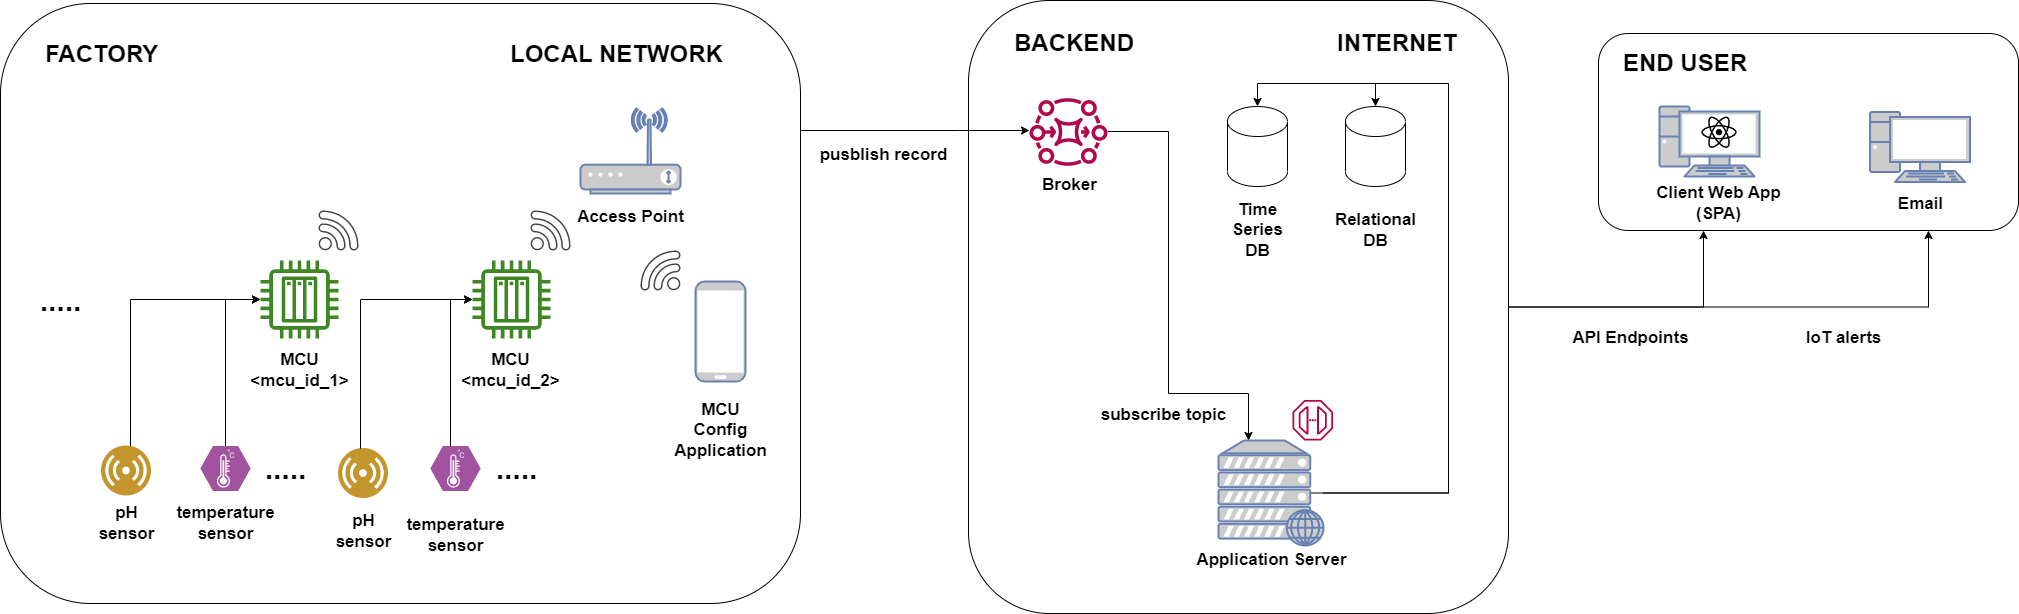

The diagram above was exported from draw.io. Its source (the exported page's mxGraphModel, read from the mxfile embedded in the PNG):
<mxGraphModel dx="2140" dy="1945" grid="1" gridSize="10" guides="1" tooltips="1" connect="1" arrows="1" fold="1" page="1" pageScale="1" pageWidth="827" pageHeight="1169" math="0" shadow="0">
  <root>
    <mxCell id="0" />
    <mxCell id="1" parent="0" />
    <mxCell id="EjSab90w_TXZnPjuYI0I-12" value="" style="rounded=1;whiteSpace=wrap;html=1;" parent="1" vertex="1">
      <mxGeometry x="1080" y="-210" width="420" height="197" as="geometry" />
    </mxCell>
    <mxCell id="EjSab90w_TXZnPjuYI0I-15" style="edgeStyle=orthogonalEdgeStyle;rounded=0;orthogonalLoop=1;jettySize=auto;html=1;entryX=0.25;entryY=1;entryDx=0;entryDy=0;" parent="1" source="7aXKiyDjWXQpWcBIzgzg-5" target="EjSab90w_TXZnPjuYI0I-12" edge="1">
      <mxGeometry relative="1" as="geometry" />
    </mxCell>
    <mxCell id="EjSab90w_TXZnPjuYI0I-19" style="edgeStyle=orthogonalEdgeStyle;rounded=0;orthogonalLoop=1;jettySize=auto;html=1;" parent="1" source="7aXKiyDjWXQpWcBIzgzg-5" target="EjSab90w_TXZnPjuYI0I-12" edge="1">
      <mxGeometry relative="1" as="geometry">
        <Array as="points">
          <mxPoint x="1410" y="63" />
        </Array>
      </mxGeometry>
    </mxCell>
    <mxCell id="7aXKiyDjWXQpWcBIzgzg-5" value="" style="rounded=1;whiteSpace=wrap;html=1;" parent="1" vertex="1">
      <mxGeometry x="450" y="-243" width="540" height="613" as="geometry" />
    </mxCell>
    <mxCell id="85otSiR7oR3CJ1Z73Ftb-13" value="" style="rounded=1;whiteSpace=wrap;html=1;" parent="1" vertex="1">
      <mxGeometry x="-518" y="-240" width="800" height="600" as="geometry" />
    </mxCell>
    <mxCell id="85otSiR7oR3CJ1Z73Ftb-8" value="" style="sketch=0;outlineConnect=0;fontColor=#232F3E;gradientColor=none;fillColor=#3F8624;strokeColor=none;dashed=0;verticalLabelPosition=bottom;verticalAlign=top;align=center;html=1;fontSize=12;fontStyle=0;aspect=fixed;pointerEvents=1;shape=mxgraph.aws4.iot_thing_plc;" parent="1" vertex="1">
      <mxGeometry x="-46" y="17" width="78" height="78" as="geometry" />
    </mxCell>
    <mxCell id="85otSiR7oR3CJ1Z73Ftb-9" value="" style="sketch=0;pointerEvents=1;shadow=0;dashed=0;html=1;strokeColor=none;fillColor=#434445;aspect=fixed;labelPosition=center;verticalLabelPosition=bottom;verticalAlign=top;align=center;outlineConnect=0;shape=mxgraph.vvd.wi_fi;" parent="1" vertex="1">
      <mxGeometry x="12" y="-33" width="40" height="40" as="geometry" />
    </mxCell>
    <mxCell id="85otSiR7oR3CJ1Z73Ftb-20" value="" style="fontColor=#0066CC;verticalAlign=top;verticalLabelPosition=bottom;labelPosition=center;align=center;html=1;outlineConnect=0;fillColor=#CCCCCC;strokeColor=#6881B3;gradientColor=none;gradientDirection=north;strokeWidth=2;shape=mxgraph.networks.pc;" parent="1" vertex="1">
      <mxGeometry x="1141" y="-137" width="100" height="70" as="geometry" />
    </mxCell>
    <mxCell id="EjSab90w_TXZnPjuYI0I-11" style="edgeStyle=orthogonalEdgeStyle;rounded=0;orthogonalLoop=1;jettySize=auto;html=1;entryX=0.5;entryY=0;entryDx=0;entryDy=0;entryPerimeter=0;exitX=0.88;exitY=0.5;exitDx=0;exitDy=0;exitPerimeter=0;" parent="1" source="85otSiR7oR3CJ1Z73Ftb-22" target="EjSab90w_TXZnPjuYI0I-6" edge="1">
      <mxGeometry relative="1" as="geometry">
        <Array as="points">
          <mxPoint x="930" y="250" />
          <mxPoint x="930" y="-160" />
          <mxPoint x="739" y="-160" />
        </Array>
      </mxGeometry>
    </mxCell>
    <mxCell id="7FJGHp9nJsiwAKyI1q9j-7" style="edgeStyle=orthogonalEdgeStyle;rounded=0;orthogonalLoop=1;jettySize=auto;html=1;entryX=0.5;entryY=0;entryDx=0;entryDy=0;entryPerimeter=0;fontSize=17;" parent="1" source="85otSiR7oR3CJ1Z73Ftb-22" target="EjSab90w_TXZnPjuYI0I-7" edge="1">
      <mxGeometry relative="1" as="geometry">
        <Array as="points">
          <mxPoint x="930" y="249" />
          <mxPoint x="930" y="-160" />
          <mxPoint x="857" y="-160" />
        </Array>
      </mxGeometry>
    </mxCell>
    <mxCell id="85otSiR7oR3CJ1Z73Ftb-22" value="" style="fontColor=#0066CC;verticalAlign=top;verticalLabelPosition=bottom;labelPosition=center;align=center;html=1;outlineConnect=0;fillColor=#CCCCCC;strokeColor=#6881B3;gradientColor=none;gradientDirection=north;strokeWidth=2;shape=mxgraph.networks.web_server;" parent="1" vertex="1">
      <mxGeometry x="700" y="197" width="105" height="105" as="geometry" />
    </mxCell>
    <mxCell id="85otSiR7oR3CJ1Z73Ftb-33" style="edgeStyle=orthogonalEdgeStyle;rounded=0;orthogonalLoop=1;jettySize=auto;html=1;exitX=1;exitY=0.367;exitDx=0;exitDy=0;exitPerimeter=0;" parent="1" source="85otSiR7oR3CJ1Z73Ftb-13" target="CyEC8URzv1NyZ5hvIwR2-1" edge="1">
      <mxGeometry relative="1" as="geometry">
        <Array as="points">
          <mxPoint x="440" y="-113" />
          <mxPoint x="440" y="-113" />
        </Array>
        <mxPoint x="320" y="150" as="sourcePoint" />
        <mxPoint x="510" y="150" as="targetPoint" />
      </mxGeometry>
    </mxCell>
    <mxCell id="85otSiR7oR3CJ1Z73Ftb-23" value="" style="fontColor=#0066CC;verticalAlign=top;verticalLabelPosition=bottom;labelPosition=center;align=center;html=1;outlineConnect=0;fillColor=#CCCCCC;strokeColor=#6881B3;gradientColor=none;gradientDirection=north;strokeWidth=2;shape=mxgraph.networks.wireless_modem;" parent="1" vertex="1">
      <mxGeometry x="62" y="-135" width="100" height="85" as="geometry" />
    </mxCell>
    <mxCell id="85otSiR7oR3CJ1Z73Ftb-26" value="" style="sketch=0;outlineConnect=0;fontColor=#232F3E;gradientColor=none;fillColor=#B0084D;strokeColor=none;dashed=0;verticalLabelPosition=bottom;verticalAlign=top;align=center;html=1;fontSize=12;fontStyle=0;aspect=fixed;pointerEvents=1;shape=mxgraph.aws4.endpoint;" parent="1" vertex="1">
      <mxGeometry x="774" y="156.5" width="40.5" height="40.5" as="geometry" />
    </mxCell>
    <mxCell id="85otSiR7oR3CJ1Z73Ftb-27" value="" style="shape=image;html=1;verticalAlign=top;verticalLabelPosition=bottom;labelBackgroundColor=#ffffff;imageAspect=0;aspect=fixed;image=https://cdn1.iconfinder.com/data/icons/ionicons-fill-vol-2/512/logo-react-128.png;fontColor=#3399FF;" parent="1" vertex="1">
      <mxGeometry x="1182.25" y="-129.5" width="37.5" height="37.5" as="geometry" />
    </mxCell>
    <mxCell id="85otSiR7oR3CJ1Z73Ftb-32" value="Client Web App&lt;br style=&quot;font-size: 17px;&quot;&gt;(SPA)" style="text;html=1;align=center;verticalAlign=middle;resizable=0;points=[];autosize=1;strokeColor=none;fillColor=none;fontStyle=1;fontSize=17;" parent="1" vertex="1">
      <mxGeometry x="1125" y="-65.5" width="150" height="50" as="geometry" />
    </mxCell>
    <mxCell id="7SV6o3mAy_ksE376En8C-1" value="&lt;h1&gt;FACTORY&lt;/h1&gt;" style="text;html=1;strokeColor=none;fillColor=none;spacing=5;spacingTop=-20;whiteSpace=wrap;overflow=hidden;rounded=0;" parent="1" vertex="1">
      <mxGeometry x="-478" y="-209.5" width="130" height="46.5" as="geometry" />
    </mxCell>
    <mxCell id="CyEC8URzv1NyZ5hvIwR2-8" style="edgeStyle=orthogonalEdgeStyle;rounded=0;orthogonalLoop=1;jettySize=auto;html=1;" parent="1" source="CyEC8URzv1NyZ5hvIwR2-1" target="85otSiR7oR3CJ1Z73Ftb-22" edge="1">
      <mxGeometry relative="1" as="geometry">
        <Array as="points">
          <mxPoint x="650" y="-112" />
          <mxPoint x="650" y="150" />
          <mxPoint x="730" y="150" />
        </Array>
      </mxGeometry>
    </mxCell>
    <mxCell id="CyEC8URzv1NyZ5hvIwR2-1" value="" style="sketch=0;outlineConnect=0;fontColor=#232F3E;gradientColor=none;fillColor=#B0084D;strokeColor=none;dashed=0;verticalLabelPosition=bottom;verticalAlign=top;align=center;html=1;fontSize=12;fontStyle=0;aspect=fixed;pointerEvents=1;shape=mxgraph.aws4.mq_broker;" parent="1" vertex="1">
      <mxGeometry x="511" y="-151" width="78" height="78" as="geometry" />
    </mxCell>
    <mxCell id="CyEC8URzv1NyZ5hvIwR2-6" value="Broker" style="text;html=1;align=center;verticalAlign=middle;resizable=0;points=[];autosize=1;strokeColor=none;fillColor=none;fontStyle=1;fontSize=17;" parent="1" vertex="1">
      <mxGeometry x="511" y="-73" width="80" height="30" as="geometry" />
    </mxCell>
    <mxCell id="YwVgcbR-qLM1vXkCnMXI-1" value="" style="fontColor=#0066CC;verticalAlign=top;verticalLabelPosition=bottom;labelPosition=center;align=center;html=1;outlineConnect=0;fillColor=#CCCCCC;strokeColor=#6881B3;gradientColor=none;gradientDirection=north;strokeWidth=2;shape=mxgraph.networks.mobile;" parent="1" vertex="1">
      <mxGeometry x="177" y="38" width="50" height="100" as="geometry" />
    </mxCell>
    <mxCell id="YwVgcbR-qLM1vXkCnMXI-2" value="MCU&lt;br&gt;Config &lt;br&gt;Application" style="text;html=1;align=center;verticalAlign=middle;resizable=0;points=[];autosize=1;strokeColor=none;fillColor=none;fontStyle=1;fontSize=17;" parent="1" vertex="1">
      <mxGeometry x="142" y="152" width="120" height="70" as="geometry" />
    </mxCell>
    <mxCell id="YwVgcbR-qLM1vXkCnMXI-5" value="" style="sketch=0;pointerEvents=1;shadow=0;dashed=0;html=1;strokeColor=none;fillColor=#434445;aspect=fixed;labelPosition=center;verticalLabelPosition=bottom;verticalAlign=top;align=center;outlineConnect=0;shape=mxgraph.vvd.wi_fi;flipH=1;" parent="1" vertex="1">
      <mxGeometry x="122" y="7" width="40" height="40" as="geometry" />
    </mxCell>
    <mxCell id="YwVgcbR-qLM1vXkCnMXI-7" value="subscribe topic" style="text;html=1;align=center;verticalAlign=middle;resizable=0;points=[];autosize=1;strokeColor=none;fillColor=none;fontStyle=1;fontSize=17;" parent="1" vertex="1">
      <mxGeometry x="570" y="156.5" width="150" height="30" as="geometry" />
    </mxCell>
    <mxCell id="7aXKiyDjWXQpWcBIzgzg-1" value="Application Server" style="text;html=1;align=center;verticalAlign=middle;resizable=0;points=[];autosize=1;strokeColor=none;fillColor=none;fontStyle=1;fontSize=17;" parent="1" vertex="1">
      <mxGeometry x="667.5" y="302" width="170" height="30" as="geometry" />
    </mxCell>
    <mxCell id="7aXKiyDjWXQpWcBIzgzg-3" value="Access Point" style="text;html=1;align=center;verticalAlign=middle;resizable=0;points=[];autosize=1;strokeColor=none;fillColor=none;fontStyle=1;fontSize=17;" parent="1" vertex="1">
      <mxGeometry x="47" y="-41.5" width="130" height="30" as="geometry" />
    </mxCell>
    <mxCell id="7aXKiyDjWXQpWcBIzgzg-6" value="&lt;h1&gt;BACKEND&lt;/h1&gt;" style="text;html=1;strokeColor=none;fillColor=none;spacing=5;spacingTop=-20;whiteSpace=wrap;overflow=hidden;rounded=0;" parent="1" vertex="1">
      <mxGeometry x="491.25" y="-220" width="128.75" height="41" as="geometry" />
    </mxCell>
    <mxCell id="7aXKiyDjWXQpWcBIzgzg-8" value="pusblish record" style="text;html=1;align=center;verticalAlign=middle;resizable=0;points=[];autosize=1;strokeColor=none;fillColor=none;fontStyle=1;fontSize=17;" parent="1" vertex="1">
      <mxGeometry x="290" y="-103" width="150" height="30" as="geometry" />
    </mxCell>
    <mxCell id="7aXKiyDjWXQpWcBIzgzg-14" value="Relational&lt;br&gt;DB" style="text;html=1;align=center;verticalAlign=middle;resizable=0;points=[];autosize=1;strokeColor=none;fillColor=none;fontStyle=1;fontSize=17;" parent="1" vertex="1">
      <mxGeometry x="807" y="-38" width="100" height="50" as="geometry" />
    </mxCell>
    <mxCell id="EjSab90w_TXZnPjuYI0I-2" value="Time &lt;br&gt;Series &lt;br&gt;DB" style="text;html=1;align=center;verticalAlign=middle;resizable=0;points=[];autosize=1;strokeColor=none;fillColor=none;fontStyle=1;fontSize=17;" parent="1" vertex="1">
      <mxGeometry x="704" y="-48" width="70" height="70" as="geometry" />
    </mxCell>
    <mxCell id="EjSab90w_TXZnPjuYI0I-6" value="" style="shape=cylinder3;whiteSpace=wrap;html=1;boundedLbl=1;backgroundOutline=1;size=15;fontSize=20;" parent="1" vertex="1">
      <mxGeometry x="709" y="-137" width="60" height="80" as="geometry" />
    </mxCell>
    <mxCell id="EjSab90w_TXZnPjuYI0I-7" value="" style="shape=cylinder3;whiteSpace=wrap;html=1;boundedLbl=1;backgroundOutline=1;size=15;fontSize=20;" parent="1" vertex="1">
      <mxGeometry x="827" y="-137" width="60" height="80" as="geometry" />
    </mxCell>
    <mxCell id="EjSab90w_TXZnPjuYI0I-18" value="API Endpoints" style="text;html=1;align=center;verticalAlign=middle;resizable=0;points=[];autosize=1;strokeColor=none;fillColor=none;fontStyle=1;fontSize=17;" parent="1" vertex="1">
      <mxGeometry x="1042.25" y="80" width="140" height="30" as="geometry" />
    </mxCell>
    <mxCell id="EjSab90w_TXZnPjuYI0I-21" value="IoT alerts" style="text;html=1;align=center;verticalAlign=middle;resizable=0;points=[];autosize=1;strokeColor=none;fillColor=none;fontStyle=1;fontSize=17;" parent="1" vertex="1">
      <mxGeometry x="1275" y="80" width="100" height="30" as="geometry" />
    </mxCell>
    <mxCell id="EjSab90w_TXZnPjuYI0I-24" value="" style="sketch=0;outlineConnect=0;fontColor=#232F3E;gradientColor=none;fillColor=#3F8624;strokeColor=none;dashed=0;verticalLabelPosition=bottom;verticalAlign=top;align=center;html=1;fontSize=12;fontStyle=0;aspect=fixed;pointerEvents=1;shape=mxgraph.aws4.iot_thing_plc;" parent="1" vertex="1">
      <mxGeometry x="-258" y="17" width="78" height="78" as="geometry" />
    </mxCell>
    <mxCell id="EjSab90w_TXZnPjuYI0I-25" value="MCU&lt;br style=&quot;font-size: 17px;&quot;&gt;&amp;lt;mcu_id_1&amp;gt;" style="text;html=1;align=center;verticalAlign=middle;resizable=0;points=[];autosize=1;strokeColor=none;fillColor=none;fontStyle=1;fontSize=17;" parent="1" vertex="1">
      <mxGeometry x="-279" y="102" width="120" height="50" as="geometry" />
    </mxCell>
    <mxCell id="EjSab90w_TXZnPjuYI0I-26" value="" style="sketch=0;pointerEvents=1;shadow=0;dashed=0;html=1;strokeColor=none;fillColor=#434445;aspect=fixed;labelPosition=center;verticalLabelPosition=bottom;verticalAlign=top;align=center;outlineConnect=0;shape=mxgraph.vvd.wi_fi;" parent="1" vertex="1">
      <mxGeometry x="-200" y="-33" width="40" height="40" as="geometry" />
    </mxCell>
    <mxCell id="EjSab90w_TXZnPjuYI0I-27" value="MCU&lt;br style=&quot;font-size: 17px;&quot;&gt;&amp;lt;mcu_id_2&amp;gt;" style="text;html=1;align=center;verticalAlign=middle;resizable=0;points=[];autosize=1;strokeColor=none;fillColor=none;fontStyle=1;fontSize=17;" parent="1" vertex="1">
      <mxGeometry x="-68" y="102" width="120" height="50" as="geometry" />
    </mxCell>
    <mxCell id="7FJGHp9nJsiwAKyI1q9j-8" style="edgeStyle=orthogonalEdgeStyle;rounded=0;orthogonalLoop=1;jettySize=auto;html=1;fontSize=17;" parent="1" source="EjSab90w_TXZnPjuYI0I-28" target="EjSab90w_TXZnPjuYI0I-24" edge="1">
      <mxGeometry relative="1" as="geometry">
        <Array as="points">
          <mxPoint x="-293" y="56" />
        </Array>
      </mxGeometry>
    </mxCell>
    <mxCell id="EjSab90w_TXZnPjuYI0I-28" value="" style="verticalLabelPosition=bottom;sketch=0;html=1;fillColor=#A153A0;strokeColor=#ffffff;verticalAlign=top;align=center;points=[[0,0.5,0],[0.125,0.25,0],[0.25,0,0],[0.5,0,0],[0.75,0,0],[0.875,0.25,0],[1,0.5,0],[0.875,0.75,0],[0.75,1,0],[0.5,1,0],[0.125,0.75,0]];pointerEvents=1;shape=mxgraph.cisco_safe.compositeIcon;bgIcon=mxgraph.cisco_safe.design.blank_device;resIcon=mxgraph.cisco_safe.design.sensor;" parent="1" vertex="1">
      <mxGeometry x="-318" y="202.5" width="50" height="45" as="geometry" />
    </mxCell>
    <mxCell id="EjSab90w_TXZnPjuYI0I-33" style="edgeStyle=orthogonalEdgeStyle;rounded=0;orthogonalLoop=1;jettySize=auto;html=1;" parent="1" source="EjSab90w_TXZnPjuYI0I-31" target="85otSiR7oR3CJ1Z73Ftb-8" edge="1">
      <mxGeometry relative="1" as="geometry">
        <Array as="points">
          <mxPoint x="-68" y="224" />
          <mxPoint x="-68" y="56" />
        </Array>
      </mxGeometry>
    </mxCell>
    <mxCell id="EjSab90w_TXZnPjuYI0I-31" value="" style="verticalLabelPosition=bottom;sketch=0;html=1;fillColor=#A153A0;strokeColor=#ffffff;verticalAlign=top;align=center;points=[[0,0.5,0],[0.125,0.25,0],[0.25,0,0],[0.5,0,0],[0.75,0,0],[0.875,0.25,0],[1,0.5,0],[0.875,0.75,0],[0.75,1,0],[0.5,1,0],[0.125,0.75,0]];pointerEvents=1;shape=mxgraph.cisco_safe.compositeIcon;bgIcon=mxgraph.cisco_safe.design.blank_device;resIcon=mxgraph.cisco_safe.design.sensor;" parent="1" vertex="1">
      <mxGeometry x="-88" y="202.5" width="50" height="45" as="geometry" />
    </mxCell>
    <mxCell id="EjSab90w_TXZnPjuYI0I-35" style="edgeStyle=orthogonalEdgeStyle;rounded=0;orthogonalLoop=1;jettySize=auto;html=1;" parent="1" source="EjSab90w_TXZnPjuYI0I-34" target="EjSab90w_TXZnPjuYI0I-24" edge="1">
      <mxGeometry relative="1" as="geometry">
        <Array as="points">
          <mxPoint x="-388" y="56" />
        </Array>
      </mxGeometry>
    </mxCell>
    <mxCell id="EjSab90w_TXZnPjuYI0I-34" value="" style="aspect=fixed;perimeter=ellipsePerimeter;html=1;align=center;shadow=0;dashed=0;fontColor=#4277BB;labelBackgroundColor=#ffffff;fontSize=12;spacingTop=3;image;image=img/lib/ibm/users/sensor.svg;" parent="1" vertex="1">
      <mxGeometry x="-417" y="202.5" width="50" height="50" as="geometry" />
    </mxCell>
    <mxCell id="EjSab90w_TXZnPjuYI0I-38" value="" style="aspect=fixed;perimeter=ellipsePerimeter;html=1;align=center;shadow=0;dashed=0;fontColor=#4277BB;labelBackgroundColor=#ffffff;fontSize=12;spacingTop=3;image;image=img/lib/ibm/users/sensor.svg;" parent="1" vertex="1">
      <mxGeometry x="-180" y="205" width="50" height="50" as="geometry" />
    </mxCell>
    <mxCell id="EjSab90w_TXZnPjuYI0I-39" style="edgeStyle=orthogonalEdgeStyle;rounded=0;orthogonalLoop=1;jettySize=auto;html=1;" parent="1" source="EjSab90w_TXZnPjuYI0I-38" target="85otSiR7oR3CJ1Z73Ftb-8" edge="1">
      <mxGeometry relative="1" as="geometry">
        <mxPoint x="-40" y="56" as="targetPoint" />
        <Array as="points">
          <mxPoint x="-158" y="56" />
        </Array>
      </mxGeometry>
    </mxCell>
    <mxCell id="EjSab90w_TXZnPjuYI0I-40" value="&lt;font style=&quot;font-size: 30px;&quot;&gt;.....&lt;/font&gt;" style="text;html=1;align=center;verticalAlign=middle;resizable=0;points=[];autosize=1;strokeColor=none;fillColor=none;fontStyle=1" parent="1" vertex="1">
      <mxGeometry x="-493" y="32" width="70" height="50" as="geometry" />
    </mxCell>
    <mxCell id="EjSab90w_TXZnPjuYI0I-41" value="pH &lt;br&gt;sensor" style="text;html=1;align=center;verticalAlign=middle;resizable=0;points=[];autosize=1;strokeColor=none;fillColor=none;fontStyle=1;fontSize=17;" parent="1" vertex="1">
      <mxGeometry x="-432" y="255" width="80" height="50" as="geometry" />
    </mxCell>
    <mxCell id="EjSab90w_TXZnPjuYI0I-42" value="temperature&lt;br&gt;sensor" style="text;html=1;align=center;verticalAlign=middle;resizable=0;points=[];autosize=1;strokeColor=none;fillColor=none;fontStyle=1;fontSize=17;" parent="1" vertex="1">
      <mxGeometry x="-353" y="255" width="120" height="50" as="geometry" />
    </mxCell>
    <mxCell id="EjSab90w_TXZnPjuYI0I-45" value="&lt;font style=&quot;font-size: 30px;&quot;&gt;.....&lt;/font&gt;" style="text;html=1;align=center;verticalAlign=middle;resizable=0;points=[];autosize=1;strokeColor=none;fillColor=none;fontStyle=1" parent="1" vertex="1">
      <mxGeometry x="-37" y="200" width="70" height="50" as="geometry" />
    </mxCell>
    <mxCell id="EjSab90w_TXZnPjuYI0I-46" value="&lt;font style=&quot;font-size: 30px;&quot;&gt;.....&lt;/font&gt;" style="text;html=1;align=center;verticalAlign=middle;resizable=0;points=[];autosize=1;strokeColor=none;fillColor=none;fontStyle=1" parent="1" vertex="1">
      <mxGeometry x="-268" y="200" width="70" height="50" as="geometry" />
    </mxCell>
    <mxCell id="EjSab90w_TXZnPjuYI0I-57" value="Email" style="text;html=1;align=center;verticalAlign=middle;resizable=0;points=[];autosize=1;strokeColor=none;fillColor=none;fontStyle=1;fontSize=17;" parent="1" vertex="1">
      <mxGeometry x="1366.54" y="-54" width="70" height="30" as="geometry" />
    </mxCell>
    <mxCell id="AmbGJb3VfvdMUqlQz4Fb-1" value="" style="fontColor=#0066CC;verticalAlign=top;verticalLabelPosition=bottom;labelPosition=center;align=center;html=1;outlineConnect=0;fillColor=#CCCCCC;strokeColor=#6881B3;gradientColor=none;gradientDirection=north;strokeWidth=2;shape=mxgraph.networks.pc;" vertex="1" parent="1">
      <mxGeometry x="1351.54" y="-131.5" width="100" height="70" as="geometry" />
    </mxCell>
    <mxCell id="AmbGJb3VfvdMUqlQz4Fb-2" value="&lt;h1&gt;LOCAL NETWORK&lt;/h1&gt;" style="text;html=1;strokeColor=none;fillColor=none;spacing=5;spacingTop=-20;whiteSpace=wrap;overflow=hidden;rounded=0;" vertex="1" parent="1">
      <mxGeometry x="-13" y="-209.5" width="240" height="46.5" as="geometry" />
    </mxCell>
    <mxCell id="AmbGJb3VfvdMUqlQz4Fb-3" value="&lt;h1&gt;INTERNET&lt;/h1&gt;" style="text;html=1;strokeColor=none;fillColor=none;spacing=5;spacingTop=-20;whiteSpace=wrap;overflow=hidden;rounded=0;" vertex="1" parent="1">
      <mxGeometry x="814.5" y="-220" width="130" height="41" as="geometry" />
    </mxCell>
    <mxCell id="AmbGJb3VfvdMUqlQz4Fb-6" value="&lt;h1&gt;END USER&lt;/h1&gt;" style="text;html=1;strokeColor=none;fillColor=none;spacing=5;spacingTop=-20;whiteSpace=wrap;overflow=hidden;rounded=0;" vertex="1" parent="1">
      <mxGeometry x="1100" y="-200" width="155" height="41" as="geometry" />
    </mxCell>
    <mxCell id="AmbGJb3VfvdMUqlQz4Fb-7" value="pH &lt;br&gt;sensor" style="text;html=1;align=center;verticalAlign=middle;resizable=0;points=[];autosize=1;strokeColor=none;fillColor=none;fontStyle=1;fontSize=17;" vertex="1" parent="1">
      <mxGeometry x="-195" y="262.5" width="80" height="50" as="geometry" />
    </mxCell>
    <mxCell id="AmbGJb3VfvdMUqlQz4Fb-8" value="temperature&lt;br&gt;sensor" style="text;html=1;align=center;verticalAlign=middle;resizable=0;points=[];autosize=1;strokeColor=none;fillColor=none;fontStyle=1;fontSize=17;" vertex="1" parent="1">
      <mxGeometry x="-123" y="266.5" width="120" height="50" as="geometry" />
    </mxCell>
  </root>
</mxGraphModel>